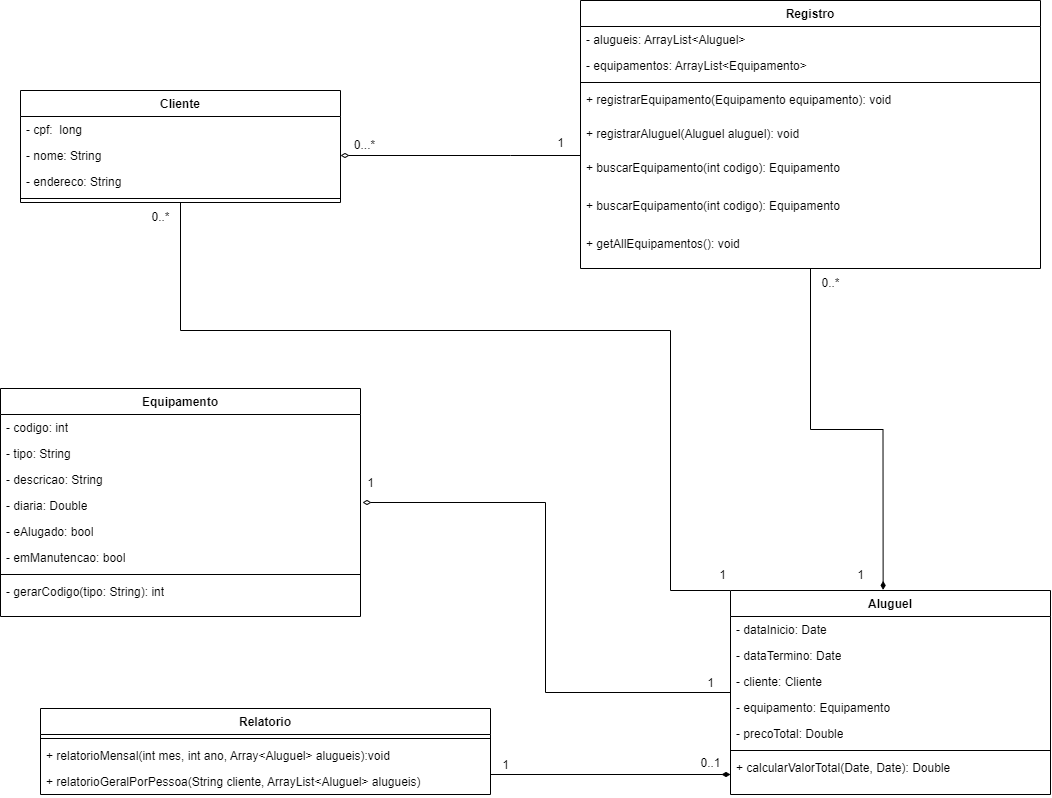

The diagram above was exported from draw.io. Its source (the exported page's mxGraphModel, read from the mxfile embedded in the PNG):
<mxGraphModel dx="2200" dy="1260" grid="1" gridSize="10" guides="1" tooltips="1" connect="1" arrows="1" fold="1" page="1" pageScale="1" pageWidth="827" pageHeight="1169" math="0" shadow="0">
  <root>
    <mxCell id="0" />
    <mxCell id="1" parent="0" />
    <mxCell id="xzbfhwQXF64TQOVP8mrG-2" value="Equipamento" style="swimlane;fontStyle=1;align=center;verticalAlign=top;childLayout=stackLayout;horizontal=1;startSize=26;horizontalStack=0;resizeParent=1;resizeParentMax=0;resizeLast=0;collapsible=1;marginBottom=0;whiteSpace=wrap;html=1;" parent="1" vertex="1">
      <mxGeometry x="90" y="428" width="360" height="228" as="geometry" />
    </mxCell>
    <mxCell id="xzbfhwQXF64TQOVP8mrG-3" value="- codigo: int" style="text;strokeColor=none;fillColor=none;align=left;verticalAlign=top;spacingLeft=4;spacingRight=4;overflow=hidden;rotatable=0;points=[[0,0.5],[1,0.5]];portConstraint=eastwest;whiteSpace=wrap;html=1;" parent="xzbfhwQXF64TQOVP8mrG-2" vertex="1">
      <mxGeometry y="26" width="360" height="26" as="geometry" />
    </mxCell>
    <mxCell id="xzbfhwQXF64TQOVP8mrG-6" value="- tipo: String" style="text;strokeColor=none;fillColor=none;align=left;verticalAlign=top;spacingLeft=4;spacingRight=4;overflow=hidden;rotatable=0;points=[[0,0.5],[1,0.5]];portConstraint=eastwest;whiteSpace=wrap;html=1;" parent="xzbfhwQXF64TQOVP8mrG-2" vertex="1">
      <mxGeometry y="52" width="360" height="26" as="geometry" />
    </mxCell>
    <mxCell id="xzbfhwQXF64TQOVP8mrG-4" value="- descricao: String" style="text;strokeColor=none;fillColor=none;align=left;verticalAlign=top;spacingLeft=4;spacingRight=4;overflow=hidden;rotatable=0;points=[[0,0.5],[1,0.5]];portConstraint=eastwest;whiteSpace=wrap;html=1;" parent="xzbfhwQXF64TQOVP8mrG-2" vertex="1">
      <mxGeometry y="78" width="360" height="26" as="geometry" />
    </mxCell>
    <mxCell id="xzbfhwQXF64TQOVP8mrG-5" value="- diaria: Double" style="text;strokeColor=none;fillColor=none;align=left;verticalAlign=top;spacingLeft=4;spacingRight=4;overflow=hidden;rotatable=0;points=[[0,0.5],[1,0.5]];portConstraint=eastwest;whiteSpace=wrap;html=1;" parent="xzbfhwQXF64TQOVP8mrG-2" vertex="1">
      <mxGeometry y="104" width="360" height="26" as="geometry" />
    </mxCell>
    <mxCell id="xzbfhwQXF64TQOVP8mrG-7" value="- eAlugado: bool" style="text;strokeColor=none;fillColor=none;align=left;verticalAlign=top;spacingLeft=4;spacingRight=4;overflow=hidden;rotatable=0;points=[[0,0.5],[1,0.5]];portConstraint=eastwest;whiteSpace=wrap;html=1;" parent="xzbfhwQXF64TQOVP8mrG-2" vertex="1">
      <mxGeometry y="130" width="360" height="26" as="geometry" />
    </mxCell>
    <mxCell id="xzbfhwQXF64TQOVP8mrG-8" value="- emManutencao: bool" style="text;strokeColor=none;fillColor=none;align=left;verticalAlign=top;spacingLeft=4;spacingRight=4;overflow=hidden;rotatable=0;points=[[0,0.5],[1,0.5]];portConstraint=eastwest;whiteSpace=wrap;html=1;" parent="xzbfhwQXF64TQOVP8mrG-2" vertex="1">
      <mxGeometry y="156" width="360" height="26" as="geometry" />
    </mxCell>
    <mxCell id="xzbfhwQXF64TQOVP8mrG-9" value="" style="line;strokeWidth=1;fillColor=none;align=left;verticalAlign=middle;spacingTop=-1;spacingLeft=3;spacingRight=3;rotatable=0;labelPosition=right;points=[];portConstraint=eastwest;strokeColor=inherit;" parent="xzbfhwQXF64TQOVP8mrG-2" vertex="1">
      <mxGeometry y="182" width="360" height="8" as="geometry" />
    </mxCell>
    <mxCell id="xzbfhwQXF64TQOVP8mrG-10" value="- gerarCodigo(tipo: String): int" style="text;strokeColor=none;fillColor=none;align=left;verticalAlign=top;spacingLeft=4;spacingRight=4;overflow=hidden;rotatable=0;points=[[0,0.5],[1,0.5]];portConstraint=eastwest;whiteSpace=wrap;html=1;" parent="xzbfhwQXF64TQOVP8mrG-2" vertex="1">
      <mxGeometry y="190" width="360" height="38" as="geometry" />
    </mxCell>
    <mxCell id="xzbfhwQXF64TQOVP8mrG-11" style="edgeStyle=orthogonalEdgeStyle;rounded=0;orthogonalLoop=1;jettySize=auto;html=1;entryX=0.477;entryY=-0.003;entryDx=0;entryDy=0;entryPerimeter=0;endArrow=diamondThin;endFill=1;" parent="1" source="xzbfhwQXF64TQOVP8mrG-12" target="xzbfhwQXF64TQOVP8mrG-26" edge="1">
      <mxGeometry relative="1" as="geometry">
        <mxPoint x="915" y="350" as="sourcePoint" />
      </mxGeometry>
    </mxCell>
    <mxCell id="xzbfhwQXF64TQOVP8mrG-12" value="Registro" style="swimlane;fontStyle=1;align=center;verticalAlign=top;childLayout=stackLayout;horizontal=1;startSize=26;horizontalStack=0;resizeParent=1;resizeParentMax=0;resizeLast=0;collapsible=1;marginBottom=0;whiteSpace=wrap;html=1;" parent="1" vertex="1">
      <mxGeometry x="670" y="40" width="460" height="268" as="geometry" />
    </mxCell>
    <mxCell id="xzbfhwQXF64TQOVP8mrG-13" value="- alugueis: ArrayList&amp;lt;Aluguel&amp;gt;" style="text;strokeColor=none;fillColor=none;align=left;verticalAlign=top;spacingLeft=4;spacingRight=4;overflow=hidden;rotatable=0;points=[[0,0.5],[1,0.5]];portConstraint=eastwest;whiteSpace=wrap;html=1;" parent="xzbfhwQXF64TQOVP8mrG-12" vertex="1">
      <mxGeometry y="26" width="460" height="26" as="geometry" />
    </mxCell>
    <mxCell id="xzbfhwQXF64TQOVP8mrG-14" value="- equipamentos: ArrayList&amp;lt;Equipamento&amp;gt;" style="text;strokeColor=none;fillColor=none;align=left;verticalAlign=top;spacingLeft=4;spacingRight=4;overflow=hidden;rotatable=0;points=[[0,0.5],[1,0.5]];portConstraint=eastwest;whiteSpace=wrap;html=1;" parent="xzbfhwQXF64TQOVP8mrG-12" vertex="1">
      <mxGeometry y="52" width="460" height="26" as="geometry" />
    </mxCell>
    <mxCell id="xzbfhwQXF64TQOVP8mrG-15" value="" style="line;strokeWidth=1;fillColor=none;align=left;verticalAlign=middle;spacingTop=-1;spacingLeft=3;spacingRight=3;rotatable=0;labelPosition=right;points=[];portConstraint=eastwest;strokeColor=inherit;" parent="xzbfhwQXF64TQOVP8mrG-12" vertex="1">
      <mxGeometry y="78" width="460" height="8" as="geometry" />
    </mxCell>
    <mxCell id="xzbfhwQXF64TQOVP8mrG-16" value="+ registrarEquipamento(Equipamento equipamento): void" style="text;strokeColor=none;fillColor=none;align=left;verticalAlign=top;spacingLeft=4;spacingRight=4;overflow=hidden;rotatable=0;points=[[0,0.5],[1,0.5]];portConstraint=eastwest;whiteSpace=wrap;html=1;" parent="xzbfhwQXF64TQOVP8mrG-12" vertex="1">
      <mxGeometry y="86" width="460" height="34" as="geometry" />
    </mxCell>
    <mxCell id="vm4Py8axi7P89BvRPxHs-10" value="+ registrarAluguel(Aluguel aluguel): void" style="text;strokeColor=none;fillColor=none;align=left;verticalAlign=top;spacingLeft=4;spacingRight=4;overflow=hidden;rotatable=0;points=[[0,0.5],[1,0.5]];portConstraint=eastwest;whiteSpace=wrap;html=1;" parent="xzbfhwQXF64TQOVP8mrG-12" vertex="1">
      <mxGeometry y="120" width="460" height="34" as="geometry" />
    </mxCell>
    <mxCell id="xzbfhwQXF64TQOVP8mrG-17" value="+ buscarEquipamento(int codigo): Equipamento" style="text;strokeColor=none;fillColor=none;align=left;verticalAlign=top;spacingLeft=4;spacingRight=4;overflow=hidden;rotatable=0;points=[[0,0.5],[1,0.5]];portConstraint=eastwest;whiteSpace=wrap;html=1;" parent="xzbfhwQXF64TQOVP8mrG-12" vertex="1">
      <mxGeometry y="154" width="460" height="38" as="geometry" />
    </mxCell>
    <mxCell id="vm4Py8axi7P89BvRPxHs-11" value="+ buscarEquipamento(int codigo): Equipamento" style="text;strokeColor=none;fillColor=none;align=left;verticalAlign=top;spacingLeft=4;spacingRight=4;overflow=hidden;rotatable=0;points=[[0,0.5],[1,0.5]];portConstraint=eastwest;whiteSpace=wrap;html=1;" parent="xzbfhwQXF64TQOVP8mrG-12" vertex="1">
      <mxGeometry y="192" width="460" height="38" as="geometry" />
    </mxCell>
    <mxCell id="vm4Py8axi7P89BvRPxHs-17" value="+&amp;nbsp;getAllEquipamentos(): void" style="text;strokeColor=none;fillColor=none;align=left;verticalAlign=top;spacingLeft=4;spacingRight=4;overflow=hidden;rotatable=0;points=[[0,0.5],[1,0.5]];portConstraint=eastwest;whiteSpace=wrap;html=1;" parent="xzbfhwQXF64TQOVP8mrG-12" vertex="1">
      <mxGeometry y="230" width="460" height="38" as="geometry" />
    </mxCell>
    <mxCell id="xzbfhwQXF64TQOVP8mrG-18" value="Cliente" style="swimlane;fontStyle=1;align=center;verticalAlign=top;childLayout=stackLayout;horizontal=1;startSize=26;horizontalStack=0;resizeParent=1;resizeParentMax=0;resizeLast=0;collapsible=1;marginBottom=0;whiteSpace=wrap;html=1;" parent="1" vertex="1">
      <mxGeometry x="110" y="130" width="320" height="112" as="geometry" />
    </mxCell>
    <mxCell id="xzbfhwQXF64TQOVP8mrG-19" value="- cpf:&amp;nbsp; long" style="text;strokeColor=none;fillColor=none;align=left;verticalAlign=top;spacingLeft=4;spacingRight=4;overflow=hidden;rotatable=0;points=[[0,0.5],[1,0.5]];portConstraint=eastwest;whiteSpace=wrap;html=1;" parent="xzbfhwQXF64TQOVP8mrG-18" vertex="1">
      <mxGeometry y="26" width="320" height="26" as="geometry" />
    </mxCell>
    <mxCell id="xzbfhwQXF64TQOVP8mrG-20" value="- nome: String" style="text;strokeColor=none;fillColor=none;align=left;verticalAlign=top;spacingLeft=4;spacingRight=4;overflow=hidden;rotatable=0;points=[[0,0.5],[1,0.5]];portConstraint=eastwest;whiteSpace=wrap;html=1;" parent="xzbfhwQXF64TQOVP8mrG-18" vertex="1">
      <mxGeometry y="52" width="320" height="26" as="geometry" />
    </mxCell>
    <mxCell id="xzbfhwQXF64TQOVP8mrG-21" value="- endereco: String" style="text;strokeColor=none;fillColor=none;align=left;verticalAlign=top;spacingLeft=4;spacingRight=4;overflow=hidden;rotatable=0;points=[[0,0.5],[1,0.5]];portConstraint=eastwest;whiteSpace=wrap;html=1;" parent="xzbfhwQXF64TQOVP8mrG-18" vertex="1">
      <mxGeometry y="78" width="320" height="26" as="geometry" />
    </mxCell>
    <mxCell id="xzbfhwQXF64TQOVP8mrG-23" value="" style="line;strokeWidth=1;fillColor=none;align=left;verticalAlign=middle;spacingTop=-1;spacingLeft=3;spacingRight=3;rotatable=0;labelPosition=right;points=[];portConstraint=eastwest;strokeColor=inherit;" parent="xzbfhwQXF64TQOVP8mrG-18" vertex="1">
      <mxGeometry y="104" width="320" height="8" as="geometry" />
    </mxCell>
    <mxCell id="J_C8S-fGZDc6g_yvrhuk-1" style="edgeStyle=orthogonalEdgeStyle;rounded=0;orthogonalLoop=1;jettySize=auto;html=1;exitX=0;exitY=0;exitDx=0;exitDy=0;endArrow=none;endFill=0;" edge="1" parent="1" source="xzbfhwQXF64TQOVP8mrG-26" target="xzbfhwQXF64TQOVP8mrG-18">
      <mxGeometry relative="1" as="geometry">
        <Array as="points">
          <mxPoint x="760" y="630" />
          <mxPoint x="760" y="370" />
          <mxPoint x="270" y="370" />
        </Array>
      </mxGeometry>
    </mxCell>
    <mxCell id="xzbfhwQXF64TQOVP8mrG-26" value="Aluguel" style="swimlane;fontStyle=1;align=center;verticalAlign=top;childLayout=stackLayout;horizontal=1;startSize=26;horizontalStack=0;resizeParent=1;resizeParentMax=0;resizeLast=0;collapsible=1;marginBottom=0;whiteSpace=wrap;html=1;" parent="1" vertex="1">
      <mxGeometry x="820" y="630" width="320" height="204" as="geometry" />
    </mxCell>
    <mxCell id="xzbfhwQXF64TQOVP8mrG-27" value="- dataInicio: Date" style="text;strokeColor=none;fillColor=none;align=left;verticalAlign=top;spacingLeft=4;spacingRight=4;overflow=hidden;rotatable=0;points=[[0,0.5],[1,0.5]];portConstraint=eastwest;whiteSpace=wrap;html=1;" parent="xzbfhwQXF64TQOVP8mrG-26" vertex="1">
      <mxGeometry y="26" width="320" height="26" as="geometry" />
    </mxCell>
    <mxCell id="xzbfhwQXF64TQOVP8mrG-28" value="- dataTermino: Date" style="text;strokeColor=none;fillColor=none;align=left;verticalAlign=top;spacingLeft=4;spacingRight=4;overflow=hidden;rotatable=0;points=[[0,0.5],[1,0.5]];portConstraint=eastwest;whiteSpace=wrap;html=1;" parent="xzbfhwQXF64TQOVP8mrG-26" vertex="1">
      <mxGeometry y="52" width="320" height="26" as="geometry" />
    </mxCell>
    <mxCell id="xzbfhwQXF64TQOVP8mrG-29" value="- cliente: Cliente" style="text;strokeColor=none;fillColor=none;align=left;verticalAlign=top;spacingLeft=4;spacingRight=4;overflow=hidden;rotatable=0;points=[[0,0.5],[1,0.5]];portConstraint=eastwest;whiteSpace=wrap;html=1;" parent="xzbfhwQXF64TQOVP8mrG-26" vertex="1">
      <mxGeometry y="78" width="320" height="26" as="geometry" />
    </mxCell>
    <mxCell id="xzbfhwQXF64TQOVP8mrG-30" value="- equipamento: Equipamento" style="text;strokeColor=none;fillColor=none;align=left;verticalAlign=top;spacingLeft=4;spacingRight=4;overflow=hidden;rotatable=0;points=[[0,0.5],[1,0.5]];portConstraint=eastwest;whiteSpace=wrap;html=1;" parent="xzbfhwQXF64TQOVP8mrG-26" vertex="1">
      <mxGeometry y="104" width="320" height="26" as="geometry" />
    </mxCell>
    <mxCell id="vm4Py8axi7P89BvRPxHs-1" value="- precoTotal: Double" style="text;strokeColor=none;fillColor=none;align=left;verticalAlign=top;spacingLeft=4;spacingRight=4;overflow=hidden;rotatable=0;points=[[0,0.5],[1,0.5]];portConstraint=eastwest;whiteSpace=wrap;html=1;" parent="xzbfhwQXF64TQOVP8mrG-26" vertex="1">
      <mxGeometry y="130" width="320" height="26" as="geometry" />
    </mxCell>
    <mxCell id="xzbfhwQXF64TQOVP8mrG-31" value="" style="line;strokeWidth=1;fillColor=none;align=left;verticalAlign=middle;spacingTop=-1;spacingLeft=3;spacingRight=3;rotatable=0;labelPosition=right;points=[];portConstraint=eastwest;strokeColor=inherit;" parent="xzbfhwQXF64TQOVP8mrG-26" vertex="1">
      <mxGeometry y="156" width="320" height="8" as="geometry" />
    </mxCell>
    <mxCell id="xzbfhwQXF64TQOVP8mrG-32" value="+ calcularValorTotal(Date, Date): Double" style="text;strokeColor=none;fillColor=none;align=left;verticalAlign=top;spacingLeft=4;spacingRight=4;overflow=hidden;rotatable=0;points=[[0,0.5],[1,0.5]];portConstraint=eastwest;whiteSpace=wrap;html=1;" parent="xzbfhwQXF64TQOVP8mrG-26" vertex="1">
      <mxGeometry y="164" width="320" height="40" as="geometry" />
    </mxCell>
    <mxCell id="xzbfhwQXF64TQOVP8mrG-34" value="0...*" style="text;html=1;align=center;verticalAlign=middle;resizable=0;points=[];autosize=1;strokeColor=none;fillColor=none;" parent="1" vertex="1">
      <mxGeometry x="434" y="170" width="40" height="30" as="geometry" />
    </mxCell>
    <mxCell id="xzbfhwQXF64TQOVP8mrG-36" value="1" style="text;html=1;align=center;verticalAlign=middle;resizable=0;points=[];autosize=1;strokeColor=none;fillColor=none;" parent="1" vertex="1">
      <mxGeometry x="935" y="600" width="30" height="30" as="geometry" />
    </mxCell>
    <mxCell id="xzbfhwQXF64TQOVP8mrG-40" value="1" style="text;html=1;align=center;verticalAlign=middle;resizable=0;points=[];autosize=1;strokeColor=none;fillColor=none;" parent="1" vertex="1">
      <mxGeometry x="445" y="508" width="30" height="30" as="geometry" />
    </mxCell>
    <mxCell id="vm4Py8axi7P89BvRPxHs-14" value="" style="edgeStyle=orthogonalEdgeStyle;rounded=0;orthogonalLoop=1;jettySize=auto;html=1;endArrow=none;endFill=0;startArrow=diamondThin;startFill=0;strokeWidth=1;endSize=8;sourcePerimeterSpacing=2;" parent="1" source="xzbfhwQXF64TQOVP8mrG-2" target="xzbfhwQXF64TQOVP8mrG-26" edge="1">
      <mxGeometry relative="1" as="geometry">
        <mxPoint x="452" y="542" as="sourcePoint" />
        <mxPoint x="685" y="705.9999999999998" as="targetPoint" />
      </mxGeometry>
    </mxCell>
    <mxCell id="vm4Py8axi7P89BvRPxHs-16" value="" style="edgeStyle=orthogonalEdgeStyle;rounded=0;orthogonalLoop=1;jettySize=auto;html=1;exitX=1;exitY=0.5;exitDx=0;exitDy=0;endArrow=none;endFill=0;startArrow=diamondThin;startFill=0;" parent="1" source="xzbfhwQXF64TQOVP8mrG-20" target="xzbfhwQXF64TQOVP8mrG-12" edge="1">
      <mxGeometry relative="1" as="geometry">
        <mxPoint x="430" y="195" as="sourcePoint" />
        <mxPoint x="620" y="183" as="targetPoint" />
        <Array as="points">
          <mxPoint x="600" y="195" />
          <mxPoint x="600" y="195" />
        </Array>
      </mxGeometry>
    </mxCell>
    <mxCell id="vm4Py8axi7P89BvRPxHs-18" value="Relatorio" style="swimlane;fontStyle=1;align=center;verticalAlign=top;childLayout=stackLayout;horizontal=1;startSize=26;horizontalStack=0;resizeParent=1;resizeParentMax=0;resizeLast=0;collapsible=1;marginBottom=0;whiteSpace=wrap;html=1;" parent="1" vertex="1">
      <mxGeometry x="130" y="748" width="450" height="86" as="geometry" />
    </mxCell>
    <mxCell id="vm4Py8axi7P89BvRPxHs-20" value="" style="line;strokeWidth=1;fillColor=none;align=left;verticalAlign=middle;spacingTop=-1;spacingLeft=3;spacingRight=3;rotatable=0;labelPosition=right;points=[];portConstraint=eastwest;strokeColor=inherit;" parent="vm4Py8axi7P89BvRPxHs-18" vertex="1">
      <mxGeometry y="26" width="450" height="8" as="geometry" />
    </mxCell>
    <mxCell id="vm4Py8axi7P89BvRPxHs-21" value="+&amp;nbsp;relatorioMensal(int mes, int ano, Array&amp;lt;Aluguel&amp;gt; alugueis):void" style="text;strokeColor=none;fillColor=none;align=left;verticalAlign=top;spacingLeft=4;spacingRight=4;overflow=hidden;rotatable=0;points=[[0,0.5],[1,0.5]];portConstraint=eastwest;whiteSpace=wrap;html=1;" parent="vm4Py8axi7P89BvRPxHs-18" vertex="1">
      <mxGeometry y="34" width="450" height="26" as="geometry" />
    </mxCell>
    <mxCell id="vm4Py8axi7P89BvRPxHs-23" value="+&amp;nbsp;relatorioGeralPorPessoa(String cliente, ArrayList&amp;lt;Aluguel&amp;gt; alugueis)" style="text;strokeColor=none;fillColor=none;align=left;verticalAlign=top;spacingLeft=4;spacingRight=4;overflow=hidden;rotatable=0;points=[[0,0.5],[1,0.5]];portConstraint=eastwest;whiteSpace=wrap;html=1;" parent="vm4Py8axi7P89BvRPxHs-18" vertex="1">
      <mxGeometry y="60" width="450" height="26" as="geometry" />
    </mxCell>
    <mxCell id="J_C8S-fGZDc6g_yvrhuk-2" value="1" style="text;html=1;align=center;verticalAlign=middle;resizable=0;points=[];autosize=1;strokeColor=none;fillColor=none;" vertex="1" parent="1">
      <mxGeometry x="797" y="600" width="30" height="30" as="geometry" />
    </mxCell>
    <mxCell id="J_C8S-fGZDc6g_yvrhuk-3" value="0..*" style="text;html=1;align=center;verticalAlign=middle;resizable=0;points=[];autosize=1;strokeColor=none;fillColor=none;" vertex="1" parent="1">
      <mxGeometry x="230" y="242" width="40" height="30" as="geometry" />
    </mxCell>
    <mxCell id="J_C8S-fGZDc6g_yvrhuk-4" style="edgeStyle=orthogonalEdgeStyle;rounded=0;orthogonalLoop=1;jettySize=auto;html=1;exitX=1;exitY=0.5;exitDx=0;exitDy=0;endArrow=diamondThin;endFill=1;" edge="1" parent="1" source="vm4Py8axi7P89BvRPxHs-21" target="xzbfhwQXF64TQOVP8mrG-32">
      <mxGeometry relative="1" as="geometry">
        <Array as="points">
          <mxPoint x="580" y="814" />
        </Array>
      </mxGeometry>
    </mxCell>
    <mxCell id="J_C8S-fGZDc6g_yvrhuk-5" value="1" style="text;html=1;align=center;verticalAlign=middle;resizable=0;points=[];autosize=1;strokeColor=none;fillColor=none;" vertex="1" parent="1">
      <mxGeometry x="580" y="790" width="30" height="30" as="geometry" />
    </mxCell>
    <mxCell id="J_C8S-fGZDc6g_yvrhuk-6" value="0..1" style="text;html=1;align=center;verticalAlign=middle;resizable=0;points=[];autosize=1;strokeColor=none;fillColor=none;" vertex="1" parent="1">
      <mxGeometry x="780" y="788" width="40" height="30" as="geometry" />
    </mxCell>
    <mxCell id="J_C8S-fGZDc6g_yvrhuk-7" value="1" style="text;html=1;align=center;verticalAlign=middle;resizable=0;points=[];autosize=1;strokeColor=none;fillColor=none;" vertex="1" parent="1">
      <mxGeometry x="785" y="708" width="30" height="30" as="geometry" />
    </mxCell>
    <mxCell id="J_C8S-fGZDc6g_yvrhuk-8" value="0..*" style="text;html=1;align=center;verticalAlign=middle;resizable=0;points=[];autosize=1;strokeColor=none;fillColor=none;" vertex="1" parent="1">
      <mxGeometry x="900" y="308" width="40" height="30" as="geometry" />
    </mxCell>
    <mxCell id="J_C8S-fGZDc6g_yvrhuk-9" value="1" style="text;html=1;align=center;verticalAlign=middle;resizable=0;points=[];autosize=1;strokeColor=none;fillColor=none;" vertex="1" parent="1">
      <mxGeometry x="635" y="168" width="30" height="30" as="geometry" />
    </mxCell>
  </root>
</mxGraphModel>